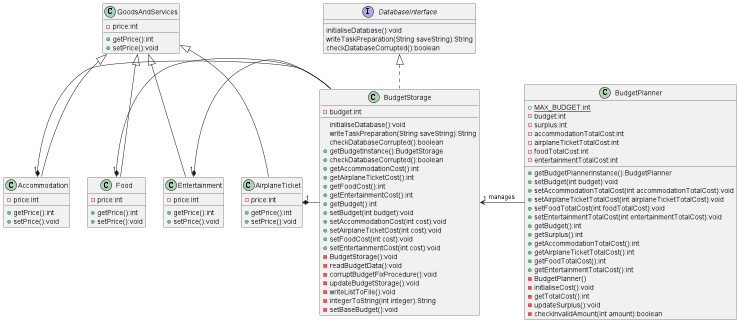

The diagram above was rendered by PlantUML. Its source (embedded in the PNG):
@startuml
'https://plantuml.com/sequence-diagram

interface DatabaseInterface {
initialiseDatabase():void
writeTaskPreparation(String saveString):String
checkDatabaseCorrupted():boolean
}
class BudgetStorage implements DatabaseInterface {
-budget:int
initialiseDatabase():void
writeTaskPreparation(String saveString):String
checkDatabaseCorrupted():boolean
+getBudgetInstance():BudgetStorage
+checkDatabaseCorrupted():boolean
+getAccommodationCost():int
+getAirplaneTicketCost():int
+getFoodCost():int
+getEntertainmentCost():int
+getBudget():int
+setBudget(int budget):void
+setAccommodationCost(int cost):void
+setAirplaneTicketCost(int cost):void
+setFoodCost(int cost):void
+setEntertainmentCost(int cost):void
-BudgetStorage():void
-readBudgetData():void
-corruptBudgetFixProcedure():void
-updateBudgetStorage():void
-writeListToFile():void
-integerToString(int integer):String
-setBaseBudget():void
}
class BudgetPlanner {
{static}+MAX_BUDGET:int
-budget:int
-surplus:int
-accommodationTotalCost:int
-airplaneTicketTotalCost:int
-foodTotalCost:int
-entertainmentTotalCost:int
+getBudgetPlannerInstance():BudgetPlanner
+setBudget(int budget):void
+setAccommodationTotalCost(int accommodationTotalCost):void
+setAirplaneTicketTotalCost(int airplaneTicketTotalCost):void
+setFoodTotalCost(int foodTotalCost):void
+setEntertainmentTotalCost(int entertainmentTotalCost):void
+getBudget():int
+getSurplus():int
+getAccommodationTotalCost():int
+getAirplaneTicketTotalCost():int
+getFoodTotalCost():int
+getEntertainmentTotalCost():int
-BudgetPlanner()
-initialiseCost():void
-getTotalCost():int
-updateSurplus():void
-checkInvalidAmount(int amount):boolean

}
BudgetStorage "1" <- BudgetPlanner : manages
BudgetStorage -left-* "1"AirplaneTicket
BudgetStorage -left-* "1"Entertainment
BudgetStorage -left-* "1"Food
BudgetStorage -left-* "1"Accommodation

class AirplaneTicket extends GoodsAndServices {
-price:int
+getPrice():int
+setPrice():void
}
class Accommodation extends GoodsAndServices {
-price:int
+getPrice():int
+setPrice():void
}
class Food extends GoodsAndServices {
-price:int
+getPrice():int
+setPrice():void
}
class Entertainment extends GoodsAndServices {
-price:int
+getPrice():int
+setPrice():void
}
class GoodsAndServices {
-price:int
+getPrice():int
+setPrice():void
}

@enduml